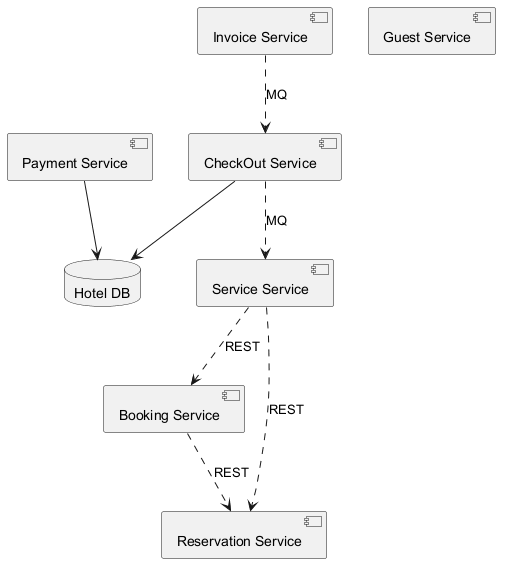

The diagram above was rendered by PlantUML. Its source (embedded in the PNG):
@startuml

component "CheckOut Service" as C_CheckOutService
component "Service Service" as C_ServiceService
component "Booking Service" as C_BookingService
component "Payment Service" as C_PaymentService
component "Invoice Service" as C_InvoiceService
component "Reservation Service" as C_ReservationService
component "Guest Service" as C_GuestService
database "Hotel DB" as DB_hotel
C_CheckOutService --> DB_hotel
C_PaymentService --> DB_hotel
C_ServiceService ..> C_BookingService : REST
C_CheckOutService ..> C_ServiceService : MQ
C_BookingService ..> C_ReservationService : REST
C_ServiceService ..> C_ReservationService : REST
C_InvoiceService ..> C_CheckOutService : MQ
@enduml